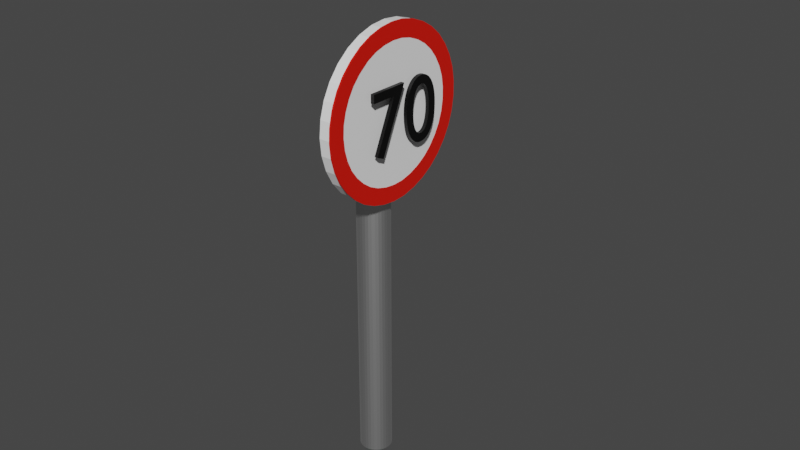 # Source: 70.blend  (saved by Blender 2.81.16; exported with 4.5.12 LTS)
import bpy
from mathutils import Matrix  # noqa: F401  (used for matrix-valued properties, if any)

bpy.ops.wm.read_factory_settings(use_empty=True)
scene = bpy.context.scene
scene.name = 'Scene'

# ---- collections
col_collection = bpy.data.collections.new('Collection'); scene.collection.children.link(col_collection)

# ---- materials (node trees are filled in below, after node groups)
mat_metallic = bpy.data.materials.new('Metallic')
mat_metallic.use_transparent_shadow = False
mat_material_002 = bpy.data.materials.new('Material.002')
mat_material_002.use_transparent_shadow = False
mat_material_001 = bpy.data.materials.new('Material.001')
mat_material_001.use_transparent_shadow = False
mat_material = bpy.data.materials.new('Material')
mat_material.use_transparent_shadow = False

# ---- material node trees
mat_metallic.use_nodes = True; mat_metallic.node_tree.nodes.clear()
_N = mat_metallic.node_tree.nodes; _L = mat_metallic.node_tree.links
n0 = _N.new('ShaderNodeOutputMaterial'); n0.name = 'Material Output'; n0.location = (300, 300)
n1 = _N.new('ShaderNodeBsdfPrincipled'); n1.name = 'Principled BSDF'; n1.location = (10, 300)
n1.distribution = 'GGX'
n1.subsurface_method = 'BURLEY'
n1.inputs[1].default_value = 1.0
n1.inputs[3].default_value = 1.45
n1.inputs[27].default_value = (0.0, 0.0, 0.0, 1.0)
n1.inputs[28].default_value = 1.0
_L.new(n1.outputs[0], n0.inputs[0])
n0.is_active_output = True
mat_material_002.use_nodes = True; mat_material_002.node_tree.nodes.clear()
_N = mat_material_002.node_tree.nodes; _L = mat_material_002.node_tree.links
n0 = _N.new('ShaderNodeOutputMaterial'); n0.name = 'Material Output'; n0.location = (300, 300)
n1 = _N.new('ShaderNodeBsdfPrincipled'); n1.name = 'Principled BSDF'; n1.location = (10, 300)
n1.distribution = 'GGX'
n1.subsurface_method = 'BURLEY'
n1.inputs[0].default_value = (0.0, 0.0, 0.0, 1.0)
n1.inputs[3].default_value = 1.45
n1.inputs[27].default_value = (0.0, 0.0, 0.0, 1.0)
n1.inputs[28].default_value = 1.0
_L.new(n1.outputs[0], n0.inputs[0])
n0.is_active_output = True
mat_material_001.use_nodes = True; mat_material_001.node_tree.nodes.clear()
_N = mat_material_001.node_tree.nodes; _L = mat_material_001.node_tree.links
n0 = _N.new('ShaderNodeOutputMaterial'); n0.name = 'Material Output'; n0.location = (300, 300)
n1 = _N.new('ShaderNodeBsdfPrincipled'); n1.name = 'Principled BSDF'; n1.location = (10, 300)
n1.distribution = 'GGX'
n1.subsurface_method = 'BURLEY'
n1.inputs[0].default_value = (1.0, 1.0, 1.0, 1.0)
n1.inputs[3].default_value = 1.45
n1.inputs[27].default_value = (0.0, 0.0, 0.0, 1.0)
n1.inputs[28].default_value = 1.0
_L.new(n1.outputs[0], n0.inputs[0])
n0.is_active_output = True
mat_material.use_nodes = True; mat_material.node_tree.nodes.clear()
_N = mat_material.node_tree.nodes; _L = mat_material.node_tree.links
n0 = _N.new('ShaderNodeOutputMaterial'); n0.name = 'Material Output'; n0.location = (300, 300)
n1 = _N.new('ShaderNodeBsdfPrincipled'); n1.name = 'Principled BSDF'; n1.location = (10, 300)
n1.distribution = 'GGX'
n1.subsurface_method = 'BURLEY'
n1.inputs[0].default_value = (0.8, 0.007385, 0.0, 1.0)
n1.inputs[3].default_value = 1.45
n1.inputs[27].default_value = (0.0, 0.0, 0.0, 1.0)
n1.inputs[28].default_value = 1.0
_L.new(n1.outputs[0], n0.inputs[0])
n0.is_active_output = True

# ---- world
world_world = bpy.data.worlds.new('World'); scene.world = world_world
world_world.use_nodes = True; world_world.node_tree.nodes.clear()
_N = world_world.node_tree.nodes; _L = world_world.node_tree.links
n0 = _N.new('ShaderNodeOutputWorld'); n0.name = 'World Output'; n0.location = (300, 300)
n1 = _N.new('ShaderNodeBackground'); n1.name = 'Background'; n1.location = (10, 300)
n1.inputs[0].default_value = (0.05088, 0.05088, 0.05088, 1.0)
_L.new(n1.outputs[0], n0.inputs[0])
n0.is_active_output = True
world_world.color = (0.05088, 0.05088, 0.05088)
world_world.use_sun_shadow = False
world_world.sun_shadow_jitter_overblur = 0.0

# ---- meshes
me_cylinder = bpy.data.meshes.new('Cylinder')
me_cylinder.from_pydata([(0.0, 1.0, -1.0), (0.0, 1.0, 1.0), (0.1951, 0.9808, -1.0), (0.1951, 0.9808, 1.0), (0.3827, 0.9239, -1.0), (0.3827, 0.9239, 1.0), (0.5556, 0.8315, -1.0), (0.5556, 0.8315, 1.0), (0.7071, 0.7071, -1.0), (0.7071, 0.7071, 1.0), (0.8315, 0.5556, -1.0), (0.8315, 0.5556, 1.0), (0.9239, 0.3827, -1.0), (0.9239, 0.3827, 1.0), (0.9808, 0.1951, -1.0), (0.9808, 0.1951, 1.0), (1.0, 7.55e-08, -1.0), (1.0, 7.55e-08, 1.0), (0.9808, -0.1951, -1.0), (0.9808, -0.1951, 1.0), (0.9239, -0.3827, -1.0), (0.9239, -0.3827, 1.0), (0.8315, -0.5556, -1.0), (0.8315, -0.5556, 1.0), (0.7071, -0.7071, -1.0), (0.7071, -0.7071, 1.0), (0.5556, -0.8315, -1.0), (0.5556, -0.8315, 1.0), (0.3827, -0.9239, -1.0), (0.3827, -0.9239, 1.0), (0.1951, -0.9808, -1.0), (0.1951, -0.9808, 1.0), (-3.258e-07, -1.0, -1.0), (-3.258e-07, -1.0, 1.0), (-0.1951, -0.9808, -1.0), (-0.1951, -0.9808, 1.0), (-0.3827, -0.9239, -1.0), (-0.3827, -0.9239, 1.0), (-0.5556, -0.8315, -1.0), (-0.5556, -0.8315, 1.0), (-0.7071, -0.7071, -1.0), (-0.7071, -0.7071, 1.0), (-0.8315, -0.5556, -1.0), (-0.8315, -0.5556, 1.0), (-0.9239, -0.3827, -1.0), (-0.9239, -0.3827, 1.0), (-0.9808, -0.1951, -1.0), (-0.9808, -0.1951, 1.0), (-1.0, 9.656e-07, -1.0), (-1.0, 9.656e-07, 1.0), (-0.9808, 0.1951, -1.0), (-0.9808, 0.1951, 1.0), (-0.9239, 0.3827, -1.0), (-0.9239, 0.3827, 1.0), (-0.8315, 0.5556, -1.0), (-0.8315, 0.5556, 1.0), (-0.7071, 0.7071, -1.0), (-0.7071, 0.7071, 1.0), (-0.5556, 0.8315, -1.0), (-0.5556, 0.8315, 1.0), (-0.3827, 0.9239, -1.0), (-0.3827, 0.9239, 1.0), (-0.1951, 0.9808, -1.0), (-0.1951, 0.9808, 1.0)], [], [(0, 1, 3, 2), (2, 3, 5, 4), (4, 5, 7, 6), (6, 7, 9, 8), (8, 9, 11, 10), (10, 11, 13, 12), (12, 13, 15, 14), (14, 15, 17, 16), (16, 17, 19, 18), (18, 19, 21, 20), (20, 21, 23, 22), (22, 23, 25, 24), (24, 25, 27, 26), (26, 27, 29, 28), (28, 29, 31, 30), (30, 31, 33, 32), (32, 33, 35, 34), (34, 35, 37, 36), (36, 37, 39, 38), (38, 39, 41, 40), (40, 41, 43, 42), (42, 43, 45, 44), (44, 45, 47, 46), (46, 47, 49, 48), (48, 49, 51, 50), (50, 51, 53, 52), (52, 53, 55, 54), (54, 55, 57, 56), (56, 57, 59, 58), (58, 59, 61, 60), (3, 1, 63, 61, 59, 57, 55, 53, 51, 49, 47, 45, 43, 41, 39, 37, 35, 33, 31, 29, 27, 25, 23, 21, 19, 17, 15, 13, 11, 9, 7, 5), (60, 61, 63, 62), (62, 63, 1, 0), (0, 2, 4, 6, 8, 10, 12, 14, 16, 18, 20, 22, 24, 26, 28, 30, 32, 34, 36, 38, 40, 42, 44, 46, 48, 50, 52, 54, 56, 58, 60, 62)])
_uv = me_cylinder.uv_layers.new(name='UVMap')
_uv.uv.foreach_set('vector', [1.0, 0.5, 1.0, 1.0, 0.9688, 1.0, 0.9688, 0.5, 0.9688, 0.5, 0.9688, 1.0, 0.9375, 1.0, 0.9375, 0.5, 0.9375, 0.5, 0.9375, 1.0, 0.9062, 1.0, 0.9062, 0.5, 0.9062, 0.5, 0.9062, 1.0, 0.875, 1.0, 0.875, 0.5, 0.875, 0.5, 0.875, 1.0, 0.8438, 1.0, 0.8438, 0.5, 0.8438, 0.5, 0.8438, 1.0, 0.8125, 1.0, 0.8125, 0.5, 0.8125, 0.5, 0.8125, 1.0, 0.7812, 1.0, 0.7812, 0.5, 0.7812, 0.5, 0.7812, 1.0, 0.75, 1.0, 0.75, 0.5, 0.75, 0.5, 0.75, 1.0, 0.7188, 1.0, 0.7188, 0.5, 0.7188, 0.5, 0.7188, 1.0, 0.6875, 1.0, 0.6875, 0.5, 0.6875, 0.5, 0.6875, 1.0, 0.6562, 1.0, 0.6562, 0.5, 0.6562, 0.5, 0.6562, 1.0, 0.625, 1.0, 0.625, 0.5, 0.625, 0.5, 0.625, 1.0, 0.5938, 1.0, 0.5938, 0.5, 0.5938, 0.5, 0.5938, 1.0, 0.5625, 1.0, 0.5625, 0.5, 0.5625, 0.5, 0.5625, 1.0, 0.5312, 1.0, 0.5312, 0.5, 0.5312, 0.5, 0.5312, 1.0, 0.5, 1.0, 0.5, 0.5, 0.5, 0.5, 0.5, 1.0, 0.4688, 1.0, 0.4688, 0.5, 0.4688, 0.5, 0.4688, 1.0, 0.4375, 1.0, 0.4375, 0.5, 0.4375, 0.5, 0.4375, 1.0, 0.4062, 1.0, 0.4062, 0.5, 0.4062, 0.5, 0.4062, 1.0, 0.375, 1.0, 0.375, 0.5, 0.375, 0.5, 0.375, 1.0, 0.3438, 1.0, 0.3438, 0.5, 0.3438, 0.5, 0.3438, 1.0, 0.3125, 1.0, 0.3125, 0.5, 0.3125, 0.5, 0.3125, 1.0, 0.2812, 1.0, 0.2812, 0.5, 0.2812, 0.5, 0.2812, 1.0, 0.25, 1.0, 0.25, 0.5, 0.25, 0.5, 0.25, 1.0, 0.2188, 1.0, 0.2188, 0.5, 0.2188, 0.5, 0.2188, 1.0, 0.1875, 1.0, 0.1875, 0.5, 0.1875, 0.5, 0.1875, 1.0, 0.1562, 1.0, 0.1562, 0.5, 0.1562, 0.5, 0.1562, 1.0, 0.125, 1.0, 0.125, 0.5, 0.125, 0.5, 0.125, 1.0, 0.09375, 1.0, 0.09375, 0.5, 0.09375, 0.5, 0.09375, 1.0, 0.0625, 1.0, 0.0625, 0.5, 0.2968, 0.4854, 0.25, 0.49, 0.2032, 0.4854, 0.1582, 0.4717, 0.1167, 0.4496, 0.08029, 0.4197, 0.05045, 0.3833, 0.02827, 0.3418, 0.01461, 0.2968, 0.01, 0.25, 0.01461, 0.2032, 0.02827, 0.1582, 0.05045, 0.1167, 0.08029, 0.08029, 0.1167, 0.05045, 0.1582, 0.02827, 0.2032, 0.01461, 0.25, 0.01, 0.2968, 0.01461, 0.3418, 0.02827, 0.3833, 0.05045, 0.4197, 0.08029, 0.4496, 0.1167, 0.4717, 0.1582, 0.4854, 0.2032, 0.49, 0.25, 0.4854, 0.2968, 0.4717, 0.3418, 0.4496, 0.3833, 0.4197, 0.4197, 0.3833, 0.4496, 0.3418, 0.4717, 0.0625, 0.5, 0.0625, 1.0, 0.03125, 1.0, 0.03125, 0.5, 0.03125, 0.5, 0.03125, 1.0, 0.0, 1.0, 0.0, 0.5, 0.75, 0.49, 0.7968, 0.4854, 0.8418, 0.4717, 0.8833, 0.4496, 0.9197, 0.4197, 0.9496, 0.3833, 0.9717, 0.3418, 0.9854, 0.2968, 0.99, 0.25, 0.9854, 0.2032, 0.9717, 0.1582, 0.9496, 0.1167, 0.9197, 0.08029, 0.8833, 0.05045, 0.8418, 0.02827, 0.7968, 0.01461, 0.75, 0.01, 0.7032, 0.01461, 0.6582, 0.02827, 0.6167, 0.05045, 0.5803, 0.08029, 0.5504, 0.1167, 0.5283, 0.1582, 0.5146, 0.2032, 0.51, 0.25, 0.5146, 0.2968, 0.5283, 0.3418, 0.5504, 0.3833, 0.5803, 0.4197, 0.6167, 0.4496, 0.6582, 0.4717, 0.7032, 0.4854])
me_cylinder.materials.append(mat_metallic)
me_cylinder.use_remesh_fix_poles = True
me_cylinder.use_remesh_preserve_attributes = False
me_cylinder.use_mirror_vertex_groups = False
me_cylinder.update()
me_cylinder_001 = bpy.data.meshes.new('Cylinder.001')
me_cylinder_001.from_pydata([(0.0, 1.0, -1.0), (0.0, 1.0, 1.0), (0.1951, 0.9808, -1.0), (0.1951, 0.9808, 1.0), (0.3827, 0.9239, -1.0), (0.3827, 0.9239, 1.0), (0.5556, 0.8315, -1.0), (0.5556, 0.8315, 1.0), (0.7071, 0.7071, -1.0), (0.7071, 0.7071, 1.0), (0.8315, 0.5556, -1.0), (0.8315, 0.5556, 1.0), (0.9239, 0.3827, -1.0), (0.9239, 0.3827, 1.0), (0.9808, 0.1951, -1.0), (0.9808, 0.1951, 1.0), (1.0, 7.55e-08, -1.0), (1.0, 7.55e-08, 1.0), (0.9808, -0.1951, -1.0), (0.9808, -0.1951, 1.0), (0.9239, -0.3827, -1.0), (0.9239, -0.3827, 1.0), (0.8315, -0.5556, -1.0), (0.8315, -0.5556, 1.0), (0.7071, -0.7071, -1.0), (0.7071, -0.7071, 1.0), (0.5556, -0.8315, -1.0), (0.5556, -0.8315, 1.0), (0.3827, -0.9239, -1.0), (0.3827, -0.9239, 1.0), (0.1951, -0.9808, -1.0), (0.1951, -0.9808, 1.0), (-3.258e-07, -1.0, -1.0), (-3.258e-07, -1.0, 1.0), (-0.1951, -0.9808, -1.0), (-0.1951, -0.9808, 1.0), (-0.3827, -0.9239, -1.0), (-0.3827, -0.9239, 1.0), (-0.5556, -0.8315, -1.0), (-0.5556, -0.8315, 1.0), (-0.7071, -0.7071, -1.0), (-0.7071, -0.7071, 1.0), (-0.8315, -0.5556, -1.0), (-0.8315, -0.5556, 1.0), (-0.9239, -0.3827, -1.0), (-0.9239, -0.3827, 1.0), (-0.9808, -0.1951, -1.0), (-0.9808, -0.1951, 1.0), (-1.0, 9.656e-07, -1.0), (-1.0, 9.656e-07, 1.0), (-0.9808, 0.1951, -1.0), (-0.9808, 0.1951, 1.0), (-0.9239, 0.3827, -1.0), (-0.9239, 0.3827, 1.0), (-0.8315, 0.5556, -1.0), (-0.8315, 0.5556, 1.0), (-0.7071, 0.7071, -1.0), (-0.7071, 0.7071, 1.0), (-0.5556, 0.8315, -1.0), (-0.5556, 0.8315, 1.0), (-0.3827, 0.9239, -1.0), (-0.3827, 0.9239, 1.0), (-0.1951, 0.9808, -1.0), (-0.1951, 0.9808, 1.0)], [], [(0, 1, 3, 2), (2, 3, 5, 4), (4, 5, 7, 6), (6, 7, 9, 8), (8, 9, 11, 10), (10, 11, 13, 12), (12, 13, 15, 14), (14, 15, 17, 16), (16, 17, 19, 18), (18, 19, 21, 20), (20, 21, 23, 22), (22, 23, 25, 24), (24, 25, 27, 26), (26, 27, 29, 28), (28, 29, 31, 30), (30, 31, 33, 32), (32, 33, 35, 34), (34, 35, 37, 36), (36, 37, 39, 38), (38, 39, 41, 40), (40, 41, 43, 42), (42, 43, 45, 44), (44, 45, 47, 46), (46, 47, 49, 48), (48, 49, 51, 50), (50, 51, 53, 52), (52, 53, 55, 54), (54, 55, 57, 56), (56, 57, 59, 58), (58, 59, 61, 60), (3, 1, 63, 61, 59, 57, 55, 53, 51, 49, 47, 45, 43, 41, 39, 37, 35, 33, 31, 29, 27, 25, 23, 21, 19, 17, 15, 13, 11, 9, 7, 5), (60, 61, 63, 62), (62, 63, 1, 0), (0, 2, 4, 6, 8, 10, 12, 14, 16, 18, 20, 22, 24, 26, 28, 30, 32, 34, 36, 38, 40, 42, 44, 46, 48, 50, 52, 54, 56, 58, 60, 62)])
_uv = me_cylinder_001.uv_layers.new(name='UVMap')
_uv.uv.foreach_set('vector', [1.0, 0.5, 1.0, 1.0, 0.9688, 1.0, 0.9688, 0.5, 0.9688, 0.5, 0.9688, 1.0, 0.9375, 1.0, 0.9375, 0.5, 0.9375, 0.5, 0.9375, 1.0, 0.9062, 1.0, 0.9062, 0.5, 0.9062, 0.5, 0.9062, 1.0, 0.875, 1.0, 0.875, 0.5, 0.875, 0.5, 0.875, 1.0, 0.8438, 1.0, 0.8438, 0.5, 0.8438, 0.5, 0.8438, 1.0, 0.8125, 1.0, 0.8125, 0.5, 0.8125, 0.5, 0.8125, 1.0, 0.7812, 1.0, 0.7812, 0.5, 0.7812, 0.5, 0.7812, 1.0, 0.75, 1.0, 0.75, 0.5, 0.75, 0.5, 0.75, 1.0, 0.7188, 1.0, 0.7188, 0.5, 0.7188, 0.5, 0.7188, 1.0, 0.6875, 1.0, 0.6875, 0.5, 0.6875, 0.5, 0.6875, 1.0, 0.6562, 1.0, 0.6562, 0.5, 0.6562, 0.5, 0.6562, 1.0, 0.625, 1.0, 0.625, 0.5, 0.625, 0.5, 0.625, 1.0, 0.5938, 1.0, 0.5938, 0.5, 0.5938, 0.5, 0.5938, 1.0, 0.5625, 1.0, 0.5625, 0.5, 0.5625, 0.5, 0.5625, 1.0, 0.5312, 1.0, 0.5312, 0.5, 0.5312, 0.5, 0.5312, 1.0, 0.5, 1.0, 0.5, 0.5, 0.5, 0.5, 0.5, 1.0, 0.4688, 1.0, 0.4688, 0.5, 0.4688, 0.5, 0.4688, 1.0, 0.4375, 1.0, 0.4375, 0.5, 0.4375, 0.5, 0.4375, 1.0, 0.4062, 1.0, 0.4062, 0.5, 0.4062, 0.5, 0.4062, 1.0, 0.375, 1.0, 0.375, 0.5, 0.375, 0.5, 0.375, 1.0, 0.3438, 1.0, 0.3438, 0.5, 0.3438, 0.5, 0.3438, 1.0, 0.3125, 1.0, 0.3125, 0.5, 0.3125, 0.5, 0.3125, 1.0, 0.2812, 1.0, 0.2812, 0.5, 0.2812, 0.5, 0.2812, 1.0, 0.25, 1.0, 0.25, 0.5, 0.25, 0.5, 0.25, 1.0, 0.2188, 1.0, 0.2188, 0.5, 0.2188, 0.5, 0.2188, 1.0, 0.1875, 1.0, 0.1875, 0.5, 0.1875, 0.5, 0.1875, 1.0, 0.1562, 1.0, 0.1562, 0.5, 0.1562, 0.5, 0.1562, 1.0, 0.125, 1.0, 0.125, 0.5, 0.125, 0.5, 0.125, 1.0, 0.09375, 1.0, 0.09375, 0.5, 0.09375, 0.5, 0.09375, 1.0, 0.0625, 1.0, 0.0625, 0.5, 0.2968, 0.4854, 0.25, 0.49, 0.2032, 0.4854, 0.1582, 0.4717, 0.1167, 0.4496, 0.08029, 0.4197, 0.05045, 0.3833, 0.02827, 0.3418, 0.01461, 0.2968, 0.01, 0.25, 0.01461, 0.2032, 0.02827, 0.1582, 0.05045, 0.1167, 0.08029, 0.08029, 0.1167, 0.05045, 0.1582, 0.02827, 0.2032, 0.01461, 0.25, 0.01, 0.2968, 0.01461, 0.3418, 0.02827, 0.3833, 0.05045, 0.4197, 0.08029, 0.4496, 0.1167, 0.4717, 0.1582, 0.4854, 0.2032, 0.49, 0.25, 0.4854, 0.2968, 0.4717, 0.3418, 0.4496, 0.3833, 0.4197, 0.4197, 0.3833, 0.4496, 0.3418, 0.4717, 0.0625, 0.5, 0.0625, 1.0, 0.03125, 1.0, 0.03125, 0.5, 0.03125, 0.5, 0.03125, 1.0, 0.0, 1.0, 0.0, 0.5, 0.75, 0.49, 0.7968, 0.4854, 0.8418, 0.4717, 0.8833, 0.4496, 0.9197, 0.4197, 0.9496, 0.3833, 0.9717, 0.3418, 0.9854, 0.2968, 0.99, 0.25, 0.9854, 0.2032, 0.9717, 0.1582, 0.9496, 0.1167, 0.9197, 0.08029, 0.8833, 0.05045, 0.8418, 0.02827, 0.7968, 0.01461, 0.75, 0.01, 0.7032, 0.01461, 0.6582, 0.02827, 0.6167, 0.05045, 0.5803, 0.08029, 0.5504, 0.1167, 0.5283, 0.1582, 0.5146, 0.2032, 0.51, 0.25, 0.5146, 0.2968, 0.5283, 0.3418, 0.5504, 0.3833, 0.5803, 0.4197, 0.6167, 0.4496, 0.6582, 0.4717, 0.7032, 0.4854])
me_cylinder_001.materials.append(mat_material_001)
me_cylinder_001.use_remesh_fix_poles = True
me_cylinder_001.use_remesh_preserve_attributes = False
me_cylinder_001.use_mirror_vertex_groups = False
me_cylinder_001.update()
me_cube = bpy.data.meshes.new('Cube')
me_cube.from_pydata([(-1.0, -1.0, -1.0), (-1.0, -1.0, 1.0), (-1.0, 1.0, -1.0), (-1.0, 1.0, 1.0), (1.0, -1.0, -1.0), (1.0, -1.0, 1.0), (1.0, 1.0, -1.0), (1.0, 1.0, 1.0)], [], [(0, 1, 3, 2), (2, 3, 7, 6), (6, 7, 5, 4), (4, 5, 1, 0), (2, 6, 4, 0), (7, 3, 1, 5)])
_uv = me_cube.uv_layers.new(name='UVMap')
_uv.uv.foreach_set('vector', [0.375, 0.0, 0.625, 0.0, 0.625, 0.25, 0.375, 0.25, 0.375, 0.25, 0.625, 0.25, 0.625, 0.5, 0.375, 0.5, 0.375, 0.5, 0.625, 0.5, 0.625, 0.75, 0.375, 0.75, 0.375, 0.75, 0.625, 0.75, 0.625, 1.0, 0.375, 1.0, 0.125, 0.5, 0.375, 0.5, 0.375, 0.75, 0.125, 0.75, 0.625, 0.5, 0.875, 0.5, 0.875, 0.75, 0.625, 0.75])
me_cube.materials.append(mat_material)
me_cube.use_remesh_fix_poles = True
me_cube.use_remesh_preserve_attributes = False
me_cube.use_mirror_vertex_groups = False
me_cube.update()

# ---- curves / text
txt_text_001 = bpy.data.curves.new('Text.001', 'FONT')
txt_text_001.dimensions = '2D'
txt_text_001.body = '70'
txt_text_001.materials.append(mat_material_002)
txt_text_001.use_path_clamp = True
txt_text_001.extrude = 0.02
cu_beziercircle = bpy.data.curves.new('BezierCircle', 'CURVE')
cu_beziercircle.dimensions = '3D'
_sp = cu_beziercircle.splines.new('BEZIER'); _sp.bezier_points.add(3)
_sp.bezier_points.foreach_set('co', [-1.0, 0.0, 0.0, 0.0, 1.0, 0.0, 1.0, 0.0, 0.0, 0.0, -1.0, 0.0])
_sp.bezier_points.foreach_set('handle_left', [-1.0, -0.5521, 0.0, -0.5521, 1.0, 0.0, 1.0, 0.5521, 0.0, 0.5521, -1.0, 0.0])
_sp.bezier_points.foreach_set('handle_right', [-1.0, 0.5521, 0.0, 0.5521, 1.0, 0.0, 1.0, -0.5521, 0.0, -0.5521, -1.0, 0.0])
for _p, _l, _r in zip(_sp.bezier_points, ['AUTO', 'AUTO', 'AUTO', 'AUTO'], ['AUTO', 'AUTO', 'AUTO', 'AUTO']): _p.handle_left_type = _l; _p.handle_right_type = _r
_sp.order_u = 0
_sp.order_v = 0
_sp.use_cyclic_u = True
cu_beziercircle.use_path = True
cu_beziercircle.use_path_clamp = True
cu_beziercircle.fill_mode = 'FULL'

# ---- objects
ob_cylinder = bpy.data.objects.new('Cylinder', me_cylinder)
ob_text = bpy.data.objects.new('Text', txt_text_001)
ob_cylinder_001 = bpy.data.objects.new('Cylinder.001', me_cylinder_001)
ob_cube = bpy.data.objects.new('Cube', me_cube)
ob_beziercircle = bpy.data.objects.new('BezierCircle', cu_beziercircle)

# ---- transforms, parenting, visibility, modifiers, constraints
ob_cylinder.location = (-0.006208, 0.004118, 0.768)
ob_cylinder.scale = (0.07387, 0.07387, -0.7671)
ob_cylinder.lineart.crease_threshold = 0.0
ob_text.location = (0.1433, -0.185, 1.524)
ob_text.rotation_euler = (1.571, -4.371e-08, 1.571)
ob_text.scale = (0.4061, 0.4061, 0.4061)
ob_text.lineart.crease_threshold = 0.0
ob_cylinder_001.location = (0.08829, 0.003093, 1.665)
ob_cylinder_001.rotation_euler = (-0.0, 1.571, 0.0)
ob_cylinder_001.scale = (0.3756, 0.3756, 0.02768)
ob_cylinder_001.lineart.crease_threshold = 0.0
ob_cube.location = (0.1132, -0.003402, 1.35)
ob_cube.scale = (0.003481, 0.03685, 0.02938)
ob_cube.lineart.crease_threshold = 0.0
_m = ob_cube.modifiers.new('Array', 'ARRAY')
_m.count = 41
_m.constant_offset_displace = (0.0, 0.0, 0.0)
_m.relative_offset_displace = (0.0, 0.0, 1.0)
_m = ob_cube.modifiers.new('Curve', 'CURVE')
_m.object = ob_beziercircle
ob_beziercircle.location = (0.139, 0.003093, 1.665)
ob_beziercircle.rotation_euler = (-0.0, 1.571, 0.0)
ob_beziercircle.scale = (0.3479, 0.3479, 0.3479)
ob_beziercircle.lineart.crease_threshold = 0.0

# ---- collection membership
col_collection.objects.link(ob_cylinder)
col_collection.objects.link(ob_text)
col_collection.objects.link(ob_cylinder_001)
col_collection.objects.link(ob_cube)
col_collection.objects.link(ob_beziercircle)

# ---- scene / render settings (as saved in the file)
scene.frame_start = 1; scene.frame_end = 250; scene.frame_set(1)
scene.render.engine = 'BLENDER_EEVEE_NEXT'
scene.cycles.use_denoising = False
scene.cycles.samples = 128
scene.cycles.sampling_pattern = 'TABULATED_SOBOL'
scene.cycles.use_adaptive_sampling = False
scene.cycles.use_light_tree = False
scene.view_settings.view_transform = 'Filmic'
bpy.context.view_layer.update()

# ---- added for rendering (the .blend has no active camera and no usable light): camera, sun
cam_auto = bpy.data.cameras.new('AutoCamera')
cam_auto.lens = 50.0
cam_auto.sensor_width = 36.0
cam_auto.clip_end = 1000.0
ob_auto_camera = bpy.data.objects.new('AutoCamera', cam_auto)
scene.collection.objects.link(ob_auto_camera)
ob_auto_camera.location = (2.75424, -3.13519, 3.27304)
ob_auto_camera.rotation_euler = (1.09748, -7.21219e-08, 0.694738)
scene.camera = ob_auto_camera
light_auto_sun = bpy.data.lights.new('AutoSun', 'SUN')
light_auto_sun.energy = 3.0
light_auto_sun.angle = 0.0523599
ob_auto_sun = bpy.data.objects.new('AutoSun', light_auto_sun)
scene.collection.objects.link(ob_auto_sun)
ob_auto_sun.rotation_euler = (0.872665, 0.174533, 0.523599)
bpy.context.view_layer.update()
